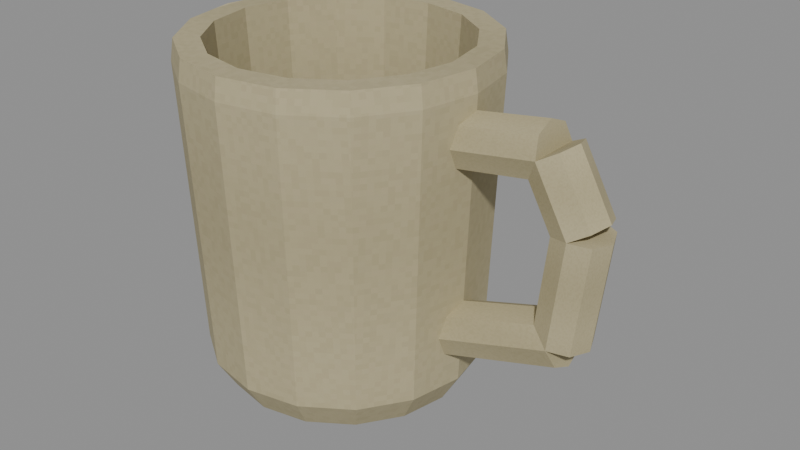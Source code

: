 # Source: level_loose_mug.blend  (saved by Blender 5.0.118; exported with 4.5.12 LTS)
import bpy
from mathutils import Matrix  # noqa: F401  (used for matrix-valued properties, if any)

bpy.ops.wm.read_factory_settings(use_empty=True)
scene = bpy.context.scene
scene.name = 'Scene'

# ---- images (referenced by path relative to the original .blend; pixels are not part of the script)
import os
ASSET_DIR = os.environ.get("B2B_ASSET_DIR", "")  # directory of the original .blend (textures are referenced by path, not embedded)
HERE = os.path.dirname(os.path.abspath(__file__))  # packed textures are extracted next to this script under _unpacked/

def load_image(name, relpath, width, height, colorspace="sRGB"):
    """Load a texture the original file referenced (path relative to the .blend, or extracted next to this script)."""
    p = next((c for c in (os.path.join(HERE, relpath), os.path.join(ASSET_DIR, relpath)) if relpath and os.path.exists(c)), "")
    if p:
        img = bpy.data.images.load(p, check_existing=True)
        img.name = name
    else:  # same state as the original file: an image datablock whose file is absent (Cycles renders it pink)
        img = bpy.data.images.new(name, width, height)
        img.source = "FILE"
        img.filepath = "//" + (relpath or name)
    img.colorspace_settings.name = colorspace
    return img
img_original_ivory_diffuse = load_image('Original ivory diffuse', '_unpacked/Original_ivory_diffuse.82a31083.png', 64, 64, 'sRGB')

# ---- materials (node trees are filled in below, after node groups)
mat_rebuild_original_ivory = bpy.data.materials.new('Rebuild Original ivory')

# ---- material node trees
mat_rebuild_original_ivory.use_nodes = True; mat_rebuild_original_ivory.node_tree.nodes.clear()
_N = mat_rebuild_original_ivory.node_tree.nodes; _L = mat_rebuild_original_ivory.node_tree.links
n0 = _N.new('ShaderNodeBsdfPrincipled'); n0.name = 'Principled BSDF'; n0.location = (-200, 100)
n0.inputs[2].default_value = 0.88
n1 = _N.new('ShaderNodeOutputMaterial'); n1.name = 'Material Output'; n1.location = (200, 100)
n2 = _N.new('ShaderNodeTexImage'); n2.name = 'Image Texture'; n2.location = (0, 0)
n2.image = img_original_ivory_diffuse
n2.interpolation = 'Closest'
_L.new(n0.outputs[0], n1.inputs[0])
_L.new(n2.outputs[0], n0.inputs[0])
n1.is_active_output = True

# ---- meshes
me_hollow_earthenware_mug = bpy.data.meshes.new('Hollow earthenware mug')
me_hollow_earthenware_mug.from_pydata([(0.04, 0.0, 0.0), (0.03696, 0.01531, 0.0), (0.02828, 0.02828, 0.0), (0.01531, 0.03696, 0.0), (2.449e-18, 0.04, 0.0), (-0.01531, 0.03696, 0.0), (-0.02828, 0.02828, 0.0), (-0.03696, 0.01531, 0.0), (-0.04, 4.899e-18, 0.0), (-0.03696, -0.01531, 0.0), (-0.02828, -0.02828, 0.0), (-0.01531, -0.03696, 0.0), (-7.348e-18, -0.04, 0.0), (0.01531, -0.03696, 0.0), (0.02828, -0.02828, 0.0), (0.03696, -0.01531, 0.0), (0.046, 0.0, 0.01), (0.0425, 0.0176, 0.01), (0.03253, 0.03253, 0.01), (0.0176, 0.0425, 0.01), (2.817e-18, 0.046, 0.01), (-0.0176, 0.0425, 0.01), (-0.03253, 0.03253, 0.01), (-0.0425, 0.0176, 0.01), (-0.046, 5.633e-18, 0.01), (-0.0425, -0.0176, 0.01), (-0.03253, -0.03253, 0.01), (-0.0176, -0.0425, 0.01), (-8.45e-18, -0.046, 0.01), (0.0176, -0.0425, 0.01), (0.03253, -0.03253, 0.01), (0.0425, -0.0176, 0.01), (0.05, 0.0, 0.105), (0.04619, 0.01913, 0.105), (0.03536, 0.03536, 0.105), (0.01913, 0.04619, 0.105), (3.062e-18, 0.05, 0.105), (-0.01913, 0.04619, 0.105), (-0.03536, 0.03536, 0.105), (-0.04619, 0.01913, 0.105), (-0.05, 6.123e-18, 0.105), (-0.04619, -0.01913, 0.105), (-0.03536, -0.03536, 0.105), (-0.01913, -0.04619, 0.105), (-9.185e-18, -0.05, 0.105), (0.01913, -0.04619, 0.105), (0.03536, -0.03536, 0.105), (0.04619, -0.01913, 0.105), (0.049, 0.0, 0.112), (0.04527, 0.01875, 0.112), (0.03465, 0.03465, 0.112), (0.01875, 0.04527, 0.112), (3e-18, 0.049, 0.112), (-0.01875, 0.04527, 0.112), (-0.03465, 0.03465, 0.112), (-0.04527, 0.01875, 0.112), (-0.049, 6.001e-18, 0.112), (-0.04527, -0.01875, 0.112), (-0.03465, -0.03465, 0.112), (-0.01875, -0.04527, 0.112), (-9.001e-18, -0.049, 0.112), (0.01875, -0.04527, 0.112), (0.03465, -0.03465, 0.112), (0.04527, -0.01875, 0.112), (0.041, 0.0, 0.112), (0.03788, 0.01569, 0.112), (0.02899, 0.02899, 0.112), (0.01569, 0.03788, 0.112), (2.511e-18, 0.041, 0.112), (-0.01569, 0.03788, 0.112), (-0.02899, 0.02899, 0.112), (-0.03788, 0.01569, 0.112), (-0.041, 5.021e-18, 0.112), (-0.03788, -0.01569, 0.112), (-0.02899, -0.02899, 0.112), (-0.01569, -0.03788, 0.112), (-7.532e-18, -0.041, 0.112), (0.01569, -0.03788, 0.112), (0.02899, -0.02899, 0.112), (0.03788, -0.01569, 0.112), (0.036, 0.0, 0.02), (0.03326, 0.01378, 0.02), (0.02546, 0.02546, 0.02), (0.01378, 0.03326, 0.02), (2.204e-18, 0.036, 0.02), (-0.01378, 0.03326, 0.02), (-0.02546, 0.02546, 0.02), (-0.03326, 0.01378, 0.02), (-0.036, 4.409e-18, 0.02), (-0.03326, -0.01378, 0.02), (-0.02546, -0.02546, 0.02), (-0.01378, -0.03326, 0.02), (-6.613e-18, -0.036, 0.02), (0.01378, -0.03326, 0.02), (0.02546, -0.02546, 0.02), (0.03326, -0.01378, 0.02), (0.043, -0.009, 0.09), (0.04398, -0.006364, 0.08371), (0.04439, -5.511e-19, 0.08111), (0.04398, 0.006364, 0.08371), (0.043, 0.009, 0.09), (0.04202, 0.006364, 0.09629), (0.04161, 1.653e-18, 0.09889), (0.04202, -0.006364, 0.09629), (0.075, -0.009, 0.095), (0.07598, -0.006364, 0.08871), (0.07639, -5.511e-19, 0.08611), (0.07598, 0.006364, 0.08871), (0.075, 0.009, 0.095), (0.07402, 0.006364, 0.1013), (0.07361, 1.653e-18, 0.1039), (0.07402, -0.006364, 0.1013), (0.075, -0.009, 0.095), (0.06942, -0.006364, 0.09193), (0.06711, -5.511e-19, 0.09066), (0.06942, 0.006364, 0.09193), (0.075, 0.009, 0.095), (0.08058, 0.006364, 0.09807), (0.08289, 1.653e-18, 0.09934), (0.08058, -0.006364, 0.09807), (0.086, -0.009, 0.075), (0.08042, -0.006364, 0.07193), (0.07811, -5.511e-19, 0.07066), (0.08042, 0.006364, 0.07193), (0.086, 0.009, 0.075), (0.09158, 0.006364, 0.07807), (0.09389, 1.653e-18, 0.07934), (0.09158, -0.006364, 0.07807), (0.086, -0.009, 0.075), (0.07968, -0.006364, 0.07572), (0.07706, -5.511e-19, 0.07602), (0.07968, 0.006364, 0.07572), (0.086, 0.009, 0.075), (0.09232, 0.006364, 0.07428), (0.09494, 1.653e-18, 0.07398), (0.09232, -0.006364, 0.07428), (0.082, -0.009, 0.04), (0.07568, -0.006364, 0.04072), (0.07306, -5.511e-19, 0.04102), (0.07568, 0.006364, 0.04072), (0.082, 0.009, 0.04), (0.08832, 0.006364, 0.03928), (0.09094, 1.653e-18, 0.03898), (0.08832, -0.006364, 0.03928), (0.082, 0.009, 0.04), (0.08387, 0.006364, 0.03392), (0.08465, 5.511e-19, 0.0314), (0.08387, -0.006364, 0.03392), (0.082, -0.009, 0.04), (0.08013, -0.006364, 0.04608), (0.07935, -1.653e-18, 0.0486), (0.08013, 0.006364, 0.04608), (0.043, 0.009, 0.028), (0.04487, 0.006364, 0.02192), (0.04565, 5.511e-19, 0.0194), (0.04487, -0.006364, 0.02192), (0.043, -0.009, 0.028), (0.04113, -0.006364, 0.03408), (0.04035, -1.653e-18, 0.0366), (0.04113, 0.006364, 0.03408)], [], [(0, 1, 17, 16), (1, 2, 18, 17), (2, 3, 19, 18), (3, 4, 20, 19), (4, 5, 21, 20), (5, 6, 22, 21), (6, 7, 23, 22), (7, 8, 24, 23), (8, 9, 25, 24), (9, 10, 26, 25), (10, 11, 27, 26), (11, 12, 28, 27), (12, 13, 29, 28), (13, 14, 30, 29), (14, 15, 31, 30), (15, 0, 16, 31), (16, 17, 33, 32), (17, 18, 34, 33), (18, 19, 35, 34), (19, 20, 36, 35), (20, 21, 37, 36), (21, 22, 38, 37), (22, 23, 39, 38), (23, 24, 40, 39), (24, 25, 41, 40), (25, 26, 42, 41), (26, 27, 43, 42), (27, 28, 44, 43), (28, 29, 45, 44), (29, 30, 46, 45), (30, 31, 47, 46), (31, 16, 32, 47), (32, 33, 49, 48), (33, 34, 50, 49), (34, 35, 51, 50), (35, 36, 52, 51), (36, 37, 53, 52), (37, 38, 54, 53), (38, 39, 55, 54), (39, 40, 56, 55), (40, 41, 57, 56), (41, 42, 58, 57), (42, 43, 59, 58), (43, 44, 60, 59), (44, 45, 61, 60), (45, 46, 62, 61), (46, 47, 63, 62), (47, 32, 48, 63), (48, 49, 65, 64), (49, 50, 66, 65), (50, 51, 67, 66), (51, 52, 68, 67), (52, 53, 69, 68), (53, 54, 70, 69), (54, 55, 71, 70), (55, 56, 72, 71), (56, 57, 73, 72), (57, 58, 74, 73), (58, 59, 75, 74), (59, 60, 76, 75), (60, 61, 77, 76), (61, 62, 78, 77), (62, 63, 79, 78), (63, 48, 64, 79), (64, 65, 81, 80), (65, 66, 82, 81), (66, 67, 83, 82), (67, 68, 84, 83), (68, 69, 85, 84), (69, 70, 86, 85), (70, 71, 87, 86), (71, 72, 88, 87), (72, 73, 89, 88), (73, 74, 90, 89), (74, 75, 91, 90), (75, 76, 92, 91), (76, 77, 93, 92), (77, 78, 94, 93), (78, 79, 95, 94), (79, 64, 80, 95), (15, 14, 13, 12, 11, 10, 9, 8, 7, 6, 5, 4, 3, 2, 1, 0), (80, 81, 82, 83, 84, 85, 86, 87, 88, 89, 90, 91, 92, 93, 94, 95), (103, 102, 101, 100, 99, 98, 97, 96), (104, 105, 106, 107, 108, 109, 110, 111), (96, 97, 105, 104), (97, 98, 106, 105), (98, 99, 107, 106), (99, 100, 108, 107), (100, 101, 109, 108), (101, 102, 110, 109), (102, 103, 111, 110), (103, 96, 104, 111), (119, 118, 117, 116, 115, 114, 113, 112), (120, 121, 122, 123, 124, 125, 126, 127), (112, 113, 121, 120), (113, 114, 122, 121), (114, 115, 123, 122), (115, 116, 124, 123), (116, 117, 125, 124), (117, 118, 126, 125), (118, 119, 127, 126), (119, 112, 120, 127), (135, 134, 133, 132, 131, 130, 129, 128), (136, 137, 138, 139, 140, 141, 142, 143), (128, 129, 137, 136), (129, 130, 138, 137), (130, 131, 139, 138), (131, 132, 140, 139), (132, 133, 141, 140), (133, 134, 142, 141), (134, 135, 143, 142), (135, 128, 136, 143), (151, 150, 149, 148, 147, 146, 145, 144), (152, 153, 154, 155, 156, 157, 158, 159), (144, 145, 153, 152), (145, 146, 154, 153), (146, 147, 155, 154), (147, 148, 156, 155), (148, 149, 157, 156), (149, 150, 158, 157), (150, 151, 159, 158), (151, 144, 152, 159)])
_uv = me_hollow_earthenware_mug.uv_layers.new(name='UVMap')
_uv.uv.foreach_set('vector', [0.5, 0.025, 0.6454, 0.025, 0.6672, 0.1098, 0.5, 0.1098, 0.6454, 0.025, 0.7687, 0.025, 0.809, 0.1098, 0.6672, 0.1098, 0.7687, 0.025, 0.6454, 0.025, 0.6672, 0.1098, 0.809, 0.1098, 0.6454, 0.025, 0.5, 0.025, 0.5, 0.1098, 0.6672, 0.1098, 0.5, 0.025, 0.3546, 0.025, 0.3328, 0.1098, 0.5, 0.1098, 0.3546, 0.025, 0.2313, 0.025, 0.191, 0.1098, 0.3328, 0.1098, 0.7687, 0.025, 0.6454, 0.025, 0.6672, 0.1098, 0.809, 0.1098, 0.6454, 0.025, 0.5, 0.025, 0.5, 0.1098, 0.6672, 0.1098, 0.5, 0.025, 0.3546, 0.025, 0.3328, 0.1098, 0.5, 0.1098, 0.3546, 0.025, 0.2313, 0.025, 0.191, 0.1098, 0.3328, 0.1098, 0.2313, 0.025, 0.3546, 0.025, 0.3328, 0.1098, 0.191, 0.1098, 0.3546, 0.025, 0.5, 0.025, 0.5, 0.1098, 0.3328, 0.1098, 0.5, 0.025, 0.6454, 0.025, 0.6672, 0.1098, 0.5, 0.1098, 0.6454, 0.025, 0.7687, 0.025, 0.809, 0.1098, 0.6672, 0.1098, 0.2313, 0.025, 0.3546, 0.025, 0.3328, 0.1098, 0.191, 0.1098, 0.3546, 0.025, 0.5, 0.025, 0.5, 0.1098, 0.3328, 0.1098, 0.5, 0.1098, 0.6672, 0.1098, 0.6818, 0.9156, 0.5, 0.9156, 0.6672, 0.1098, 0.809, 0.1098, 0.8359, 0.9156, 0.6818, 0.9156, 0.809, 0.1098, 0.6672, 0.1098, 0.6818, 0.9156, 0.8359, 0.9156, 0.6672, 0.1098, 0.5, 0.1098, 0.5, 0.9156, 0.6818, 0.9156, 0.5, 0.1098, 0.3328, 0.1098, 0.3182, 0.9156, 0.5, 0.9156, 0.3328, 0.1098, 0.191, 0.1098, 0.1641, 0.9156, 0.3182, 0.9156, 0.809, 0.1098, 0.6672, 0.1098, 0.6818, 0.9156, 0.8359, 0.9156, 0.6672, 0.1098, 0.5, 0.1098, 0.5, 0.9156, 0.6818, 0.9156, 0.5, 0.1098, 0.3328, 0.1098, 0.3182, 0.9156, 0.5, 0.9156, 0.3328, 0.1098, 0.191, 0.1098, 0.1641, 0.9156, 0.3182, 0.9156, 0.191, 0.1098, 0.3328, 0.1098, 0.3182, 0.9156, 0.1641, 0.9156, 0.3328, 0.1098, 0.5, 0.1098, 0.5, 0.9156, 0.3182, 0.9156, 0.5, 0.1098, 0.6672, 0.1098, 0.6818, 0.9156, 0.5, 0.9156, 0.6672, 0.1098, 0.809, 0.1098, 0.8359, 0.9156, 0.6818, 0.9156, 0.191, 0.1098, 0.3328, 0.1098, 0.3182, 0.9156, 0.1641, 0.9156, 0.3328, 0.1098, 0.5, 0.1098, 0.5, 0.9156, 0.3182, 0.9156, 0.5, 0.9156, 0.6818, 0.9156, 0.6781, 0.975, 0.5, 0.975, 0.6818, 0.9156, 0.8359, 0.9156, 0.8292, 0.975, 0.6781, 0.975, 0.8359, 0.9156, 0.6818, 0.9156, 0.6781, 0.975, 0.8292, 0.975, 0.6818, 0.9156, 0.5, 0.9156, 0.5, 0.975, 0.6781, 0.975, 0.5, 0.9156, 0.3182, 0.9156, 0.3219, 0.975, 0.5, 0.975, 0.3182, 0.9156, 0.1641, 0.9156, 0.1708, 0.975, 0.3219, 0.975, 0.8359, 0.9156, 0.6818, 0.9156, 0.6781, 0.975, 0.8292, 0.975, 0.6818, 0.9156, 0.5, 0.9156, 0.5, 0.975, 0.6781, 0.975, 0.5, 0.9156, 0.3182, 0.9156, 0.3219, 0.975, 0.5, 0.975, 0.3182, 0.9156, 0.1641, 0.9156, 0.1708, 0.975, 0.3219, 0.975, 0.1641, 0.9156, 0.3182, 0.9156, 0.3219, 0.975, 0.1708, 0.975, 0.3182, 0.9156, 0.5, 0.9156, 0.5, 0.975, 0.3219, 0.975, 0.5, 0.9156, 0.6818, 0.9156, 0.6781, 0.975, 0.5, 0.975, 0.6818, 0.9156, 0.8359, 0.9156, 0.8292, 0.975, 0.6781, 0.975, 0.1641, 0.9156, 0.3182, 0.9156, 0.3219, 0.975, 0.1708, 0.975, 0.3182, 0.9156, 0.5, 0.9156, 0.5, 0.975, 0.3219, 0.975, 0.9655, 0.5, 0.9301, 0.6781, 0.8599, 0.6491, 0.8895, 0.5, 0.9301, 0.6781, 0.8292, 0.8292, 0.7754, 0.7754, 0.8599, 0.6491, 0.8292, 0.8292, 0.6781, 0.9301, 0.6491, 0.8599, 0.7754, 0.7754, 0.6781, 0.9301, 0.5, 0.9655, 0.5, 0.8895, 0.6491, 0.8599, 0.5, 0.9655, 0.3219, 0.9301, 0.3509, 0.8599, 0.5, 0.8895, 0.3219, 0.9301, 0.1708, 0.8292, 0.2246, 0.7754, 0.3509, 0.8599, 0.1708, 0.8292, 0.06993, 0.6781, 0.1401, 0.6491, 0.2246, 0.7754, 0.06993, 0.6781, 0.0345, 0.5, 0.1105, 0.5, 0.1401, 0.6491, 0.0345, 0.5, 0.06993, 0.3219, 0.1401, 0.3509, 0.1105, 0.5, 0.06993, 0.3219, 0.1708, 0.1708, 0.2246, 0.2246, 0.1401, 0.3509, 0.1708, 0.1708, 0.3219, 0.06993, 0.3509, 0.1401, 0.2246, 0.2246, 0.3219, 0.06993, 0.5, 0.0345, 0.5, 0.1105, 0.3509, 0.1401, 0.5, 0.0345, 0.6781, 0.06993, 0.6491, 0.1401, 0.5, 0.1105, 0.6781, 0.06993, 0.8292, 0.1708, 0.7754, 0.2246, 0.6491, 0.1401, 0.8292, 0.1708, 0.9301, 0.3219, 0.8599, 0.3509, 0.7754, 0.2246, 0.9301, 0.3219, 0.9655, 0.5, 0.8895, 0.5, 0.8599, 0.3509, 0.5, 0.975, 0.6491, 0.975, 0.6309, 0.1946, 0.5, 0.1946, 0.6491, 0.975, 0.7754, 0.975, 0.7418, 0.1946, 0.6309, 0.1946, 0.7754, 0.975, 0.6491, 0.975, 0.6309, 0.1946, 0.7418, 0.1946, 0.6491, 0.975, 0.5, 0.975, 0.5, 0.1946, 0.6309, 0.1946, 0.5, 0.975, 0.3509, 0.975, 0.3691, 0.1946, 0.5, 0.1946, 0.3509, 0.975, 0.2246, 0.975, 0.2582, 0.1946, 0.3691, 0.1946, 0.7754, 0.975, 0.6491, 0.975, 0.6309, 0.1946, 0.7418, 0.1946, 0.6491, 0.975, 0.5, 0.975, 0.5, 0.1946, 0.6309, 0.1946, 0.5, 0.975, 0.3509, 0.975, 0.3691, 0.1946, 0.5, 0.1946, 0.3509, 0.975, 0.2246, 0.975, 0.2582, 0.1946, 0.3691, 0.1946, 0.2246, 0.975, 0.3509, 0.975, 0.3691, 0.1946, 0.2582, 0.1946, 0.3509, 0.975, 0.5, 0.975, 0.5, 0.1946, 0.3691, 0.1946, 0.5, 0.975, 0.6491, 0.975, 0.6309, 0.1946, 0.5, 0.1946, 0.6491, 0.975, 0.7754, 0.975, 0.7418, 0.1946, 0.6309, 0.1946, 0.2246, 0.975, 0.3509, 0.975, 0.3691, 0.1946, 0.2582, 0.1946, 0.3509, 0.975, 0.5, 0.975, 0.5, 0.1946, 0.3691, 0.1946, 0.8511, 0.3546, 0.7687, 0.2313, 0.6454, 0.1489, 0.5, 0.12, 0.3546, 0.1489, 0.2313, 0.2313, 0.1489, 0.3546, 0.12, 0.5, 0.1489, 0.6454, 0.2313, 0.7687, 0.3546, 0.8511, 0.5, 0.88, 0.6454, 0.8511, 0.7687, 0.7687, 0.8511, 0.6454, 0.88, 0.5, 0.842, 0.5, 0.816, 0.6309, 0.7418, 0.7418, 0.6309, 0.816, 0.5, 0.842, 0.3691, 0.816, 0.2582, 0.7418, 0.184, 0.6309, 0.158, 0.5, 0.184, 0.3691, 0.2582, 0.2582, 0.3691, 0.184, 0.5, 0.158, 0.6309, 0.184, 0.7418, 0.2582, 0.816, 0.3691, 0.1641, 0.6579, 0.5, 0.7665, 0.8359, 0.6579, 0.975, 0.3958, 0.8359, 0.1336, 0.5, 0.025, 0.1641, 0.1336, 0.025, 0.3958, 0.025, 0.6042, 0.1641, 0.3421, 0.5, 0.2335, 0.8359, 0.3421, 0.975, 0.6042, 0.8359, 0.8664, 0.5, 0.975, 0.1641, 0.8664, 0.06295, 0.3958, 0.08979, 0.1336, 0.9639, 0.3421, 0.937, 0.6042, 0.08979, 0.1641, 0.1009, 0.5, 0.975, 0.5, 0.9639, 0.1641, 0.1009, 0.5, 0.08979, 0.8359, 0.9639, 0.8359, 0.975, 0.5, 0.08979, 0.1336, 0.06295, 0.3958, 0.937, 0.6042, 0.9639, 0.3421, 0.06295, 0.3958, 0.03612, 0.6579, 0.9102, 0.8664, 0.937, 0.6042, 0.03612, 0.8359, 0.025, 0.5, 0.8991, 0.5, 0.9102, 0.8359, 0.025, 0.5, 0.03612, 0.1641, 0.9102, 0.1641, 0.8991, 0.5, 0.03612, 0.6579, 0.06295, 0.3958, 0.937, 0.6042, 0.9102, 0.8664, 0.5027, 0.1641, 0.5847, 0.5, 0.5027, 0.8359, 0.3048, 0.975, 0.107, 0.8359, 0.025, 0.5, 0.107, 0.1641, 0.3048, 0.025, 0.6952, 0.025, 0.4973, 0.1641, 0.4153, 0.5, 0.4973, 0.8359, 0.6952, 0.975, 0.893, 0.8359, 0.975, 0.5, 0.893, 0.1641, 0.3048, 0.8313, 0.107, 0.7297, 0.4973, 0.06709, 0.6952, 0.1687, 0.1641, 0.7297, 0.5, 0.6876, 0.5, 0.025, 0.1641, 0.06709, 0.5, 0.6876, 0.8359, 0.7297, 0.8359, 0.06709, 0.5, 0.025, 0.107, 0.7297, 0.3048, 0.8313, 0.6952, 0.1687, 0.4973, 0.06709, 0.3048, 0.8313, 0.5027, 0.9329, 0.893, 0.2703, 0.6952, 0.1687, 0.8359, 0.9329, 0.5, 0.975, 0.5, 0.3124, 0.8359, 0.2703, 0.5, 0.975, 0.1641, 0.9329, 0.1641, 0.2703, 0.5, 0.3124, 0.5027, 0.9329, 0.3048, 0.8313, 0.6952, 0.1687, 0.893, 0.2703, 0.8613, 0.1641, 0.975, 0.5, 0.8613, 0.8359, 0.5868, 0.975, 0.3123, 0.8359, 0.1986, 0.5, 0.3123, 0.1641, 0.5868, 0.025, 0.4132, 0.025, 0.1387, 0.1641, 0.025, 0.5, 0.1387, 0.8359, 0.4132, 0.975, 0.6877, 0.8359, 0.8014, 0.5, 0.6877, 0.1641, 0.5868, 0.9488, 0.3123, 0.9673, 0.1387, 0.06974, 0.4132, 0.05121, 0.1641, 0.9673, 0.5, 0.975, 0.5, 0.07741, 0.1641, 0.06974, 0.5, 0.975, 0.8359, 0.9673, 0.8359, 0.06974, 0.5, 0.07741, 0.3123, 0.9673, 0.5868, 0.9488, 0.4132, 0.05121, 0.1387, 0.06974, 0.5868, 0.9488, 0.8613, 0.9303, 0.6877, 0.03268, 0.4132, 0.05121, 0.8359, 0.9303, 0.5, 0.9226, 0.5, 0.025, 0.8359, 0.03268, 0.5, 0.9226, 0.1641, 0.9303, 0.1641, 0.03268, 0.5, 0.025, 0.8613, 0.9303, 0.5868, 0.9488, 0.4132, 0.05121, 0.6877, 0.03268, 0.8359, 0.893, 0.5, 0.975, 0.1641, 0.893, 0.025, 0.6952, 0.1641, 0.4973, 0.5, 0.4154, 0.8359, 0.4973, 0.975, 0.6952, 0.975, 0.3048, 0.8359, 0.107, 0.5, 0.025, 0.1641, 0.107, 0.025, 0.3048, 0.1641, 0.5027, 0.5, 0.5846, 0.8359, 0.5027, 0.9182, 0.6952, 0.9584, 0.4973, 0.1219, 0.107, 0.08177, 0.3048, 0.9584, 0.8359, 0.975, 0.5, 0.1385, 0.5, 0.1219, 0.8359, 0.975, 0.5, 0.9584, 0.1641, 0.1219, 0.1641, 0.1385, 0.5, 0.9584, 0.4973, 0.9182, 0.6952, 0.08177, 0.3048, 0.1219, 0.107, 0.9182, 0.6952, 0.8781, 0.893, 0.04163, 0.5027, 0.08177, 0.3048, 0.8781, 0.1641, 0.8615, 0.5, 0.025, 0.5, 0.04163, 0.1641, 0.8615, 0.5, 0.8781, 0.8359, 0.04163, 0.8359, 0.025, 0.5, 0.8781, 0.893, 0.9182, 0.6952, 0.08177, 0.3048, 0.04163, 0.5027])
me_hollow_earthenware_mug.materials.append(mat_rebuild_original_ivory)
me_hollow_earthenware_mug.update()

# ---- objects
ob_level_loose_mug = bpy.data.objects.new('level_loose_mug', me_hollow_earthenware_mug)

# ---- transforms, parenting, visibility, modifiers, constraints
ob_level_loose_mug.location = (0.0, 0.0, 0.0)
_vg = ob_level_loose_mug.vertex_groups.new(name='Hollow earthenware mug')
_vg = ob_level_loose_mug.vertex_groups.new(name='Integral curved handle 0')
_vg = ob_level_loose_mug.vertex_groups.new(name='Integral curved handle 1')
_vg = ob_level_loose_mug.vertex_groups.new(name='Integral curved handle 2')
_vg = ob_level_loose_mug.vertex_groups.new(name='Integral curved handle 3')

# ---- collection membership
scene.collection.objects.link(ob_level_loose_mug)

# ---- scene / render settings (as saved in the file)
scene.frame_start = 1; scene.frame_end = 250; scene.frame_set(1)
scene.render.engine = 'BLENDER_EEVEE_NEXT'
scene.render.bake_bias = 0.0
scene.render.bake_samples = 0
scene.cycles.sampling_pattern = 'TABULATED_SOBOL'
scene.eevee.use_volume_custom_range = False
bpy.context.view_layer.update()

# ---- added for rendering (the .blend has no active camera and no usable light): camera, sun + grey world if the file has none
cam_auto = bpy.data.cameras.new('AutoCamera')
cam_auto.lens = 50.0
cam_auto.sensor_width = 36.0
cam_auto.clip_end = 1000.0
ob_auto_camera = bpy.data.objects.new('AutoCamera', cam_auto)
scene.collection.objects.link(ob_auto_camera)
ob_auto_camera.location = (0.215557, -0.231704, 0.210469)
ob_auto_camera.rotation_euler = (1.09748, -7.21219e-08, 0.694738)
scene.camera = ob_auto_camera
light_auto_sun = bpy.data.lights.new('AutoSun', 'SUN')
light_auto_sun.energy = 3.0
light_auto_sun.angle = 0.0523599
ob_auto_sun = bpy.data.objects.new('AutoSun', light_auto_sun)
scene.collection.objects.link(ob_auto_sun)
ob_auto_sun.rotation_euler = (0.872665, 0.174533, 0.523599)
if scene.world is None:
    world_auto = bpy.data.worlds.new('AutoWorld')
    world_auto.color = (0.3, 0.3, 0.3)
    scene.world = world_auto
bpy.context.view_layer.update()
